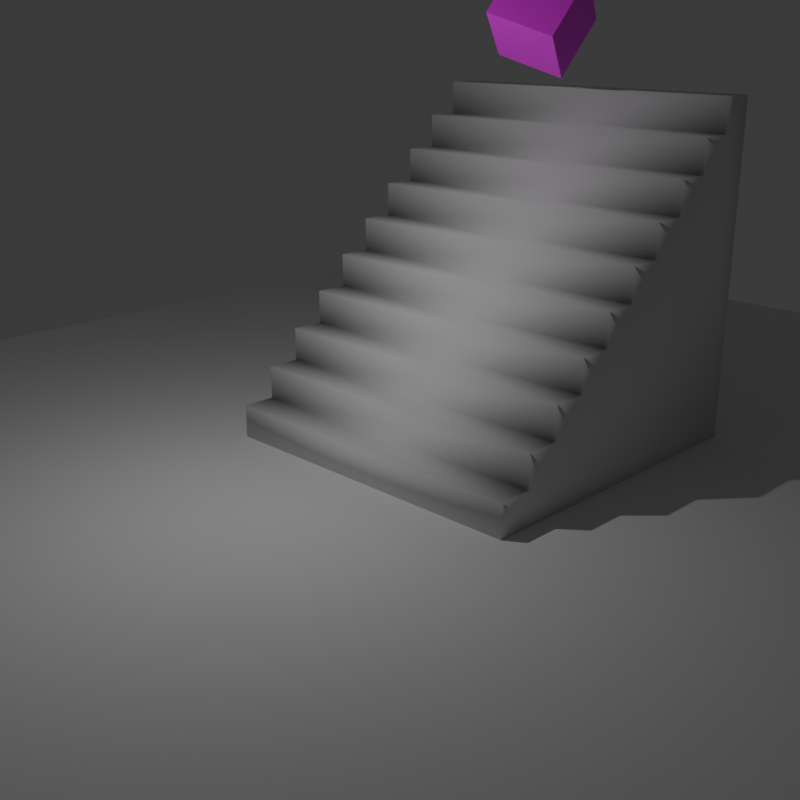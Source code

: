# Source: cube_false_1.blend  (saved by Blender 4.0.36; exported with 4.5.12 LTS)
import bpy
from mathutils import Matrix  # noqa: F401  (used for matrix-valued properties, if any)

bpy.ops.wm.read_factory_settings(use_empty=True)
scene = bpy.context.scene
scene.name = 'Scene'

# ---- collections
col_collection = bpy.data.collections.new('Collection'); scene.collection.children.link(col_collection)

# ---- images (referenced by path relative to the original .blend; pixels are not part of the script)
import os
ASSET_DIR = os.environ.get("B2B_ASSET_DIR", "")  # directory of the original .blend (textures are referenced by path, not embedded)
HERE = os.path.dirname(os.path.abspath(__file__))  # packed textures are extracted next to this script under _unpacked/

def load_image(name, relpath, width, height, colorspace="sRGB"):
    """Load a texture the original file referenced (path relative to the .blend, or extracted next to this script)."""
    p = next((c for c in (os.path.join(HERE, relpath), os.path.join(ASSET_DIR, relpath)) if relpath and os.path.exists(c)), "")
    if p:
        img = bpy.data.images.load(p, check_existing=True)
        img.name = name
    else:  # same state as the original file: an image datablock whose file is absent (Cycles renders it pink)
        img = bpy.data.images.new(name, width, height)
        img.source = "FILE"
        img.filepath = "//" + (relpath or name)
    img.colorspace_settings.name = colorspace
    return img
img_adachi_cube_texture_png_001 = load_image('adachi_cube_texture.png.001', 'adachi_cube_texture.png', 1024, 1024, 'sRGB')

# ---- materials (node trees are filled in below, after node groups)
mat_material_001 = bpy.data.materials.new('Material.001')
mat_material_001.use_transparent_shadow = False
mat_material_001.roughness = 0.5

# ---- material node trees
mat_material_001.use_nodes = True; mat_material_001.node_tree.nodes.clear()
_N = mat_material_001.node_tree.nodes; _L = mat_material_001.node_tree.links
n0 = _N.new('ShaderNodeBsdfPrincipled'); n0.name = 'Principled BSDF'; n0.location = (0, 300)
n0.inputs[3].default_value = 1.45
n0.inputs[27].default_value = (0.0, 0.0, 0.0, 1.0)
n1 = _N.new('ShaderNodeOutputMaterial'); n1.name = 'Material Output'; n1.location = (280, 300)
n2 = _N.new('ShaderNodeTexImage'); n2.name = 'Image Texture'; n2.location = (-480, 300)
n2.image = img_adachi_cube_texture_png_001
_L.new(n0.outputs[0], n1.inputs[0])
_L.new(n2.outputs[0], n0.inputs[0])
n1.is_active_output = True

# ---- world
world_world = bpy.data.worlds.new('World'); scene.world = world_world
world_world.use_nodes = True; world_world.node_tree.nodes.clear()
_N = world_world.node_tree.nodes; _L = world_world.node_tree.links
n0 = _N.new('ShaderNodeOutputWorld'); n0.name = 'World Output'; n0.location = (300, 300)
n1 = _N.new('ShaderNodeBackground'); n1.name = 'Background'; n1.location = (10, 300)
n1.inputs[0].default_value = (0.05088, 0.05088, 0.05088, 1.0)
_L.new(n1.outputs[0], n0.inputs[0])
n0.is_active_output = True
world_world.color = (0.05088, 0.05088, 0.05088)
world_world.use_sun_shadow = False
world_world.sun_shadow_jitter_overblur = 0.0

# ---- cameras
cam_camera = bpy.data.cameras.new('Camera')
cam_camera.clip_end = 100.0
cam_camera.sensor_height = 36.0
cam_camera.ortho_scale = 7.314

# ---- lights
light_light = bpy.data.lights.new('Light', 'POINT')
light_light.transmission_factor = 0.0
light_light.use_soft_falloff = False
light_light.energy = 1000.0
light_light.shadow_soft_size = 0.1
light_light.shadow_maximum_resolution = 0.006
light_light.use_absolute_resolution = True

# ---- meshes
me_stairs = bpy.data.meshes.new('stairs')
me_stairs.from_pydata([(10.0, 1.0, 10.0), (10.0, 0.0, 10.0), (10.0, 1.0, 9.0), (10.0, 2.0, 9.0), (10.0, 2.0, 8.0), (10.0, 3.0, 8.0), (10.0, 3.0, 7.0), (10.0, 4.0, 7.0), (10.0, 4.0, 6.0), (10.0, 5.0, 6.0), (10.0, 5.0, 5.0), (10.0, 6.0, 5.0), (10.0, 6.0, 4.0), (10.0, 7.0, 4.0), (10.0, 7.0, 3.0), (10.0, 8.0, 3.0), (10.0, 8.0, 2.0), (10.0, 9.0, 2.0), (10.0, 9.0, 1.0), (10.0, 10.0, 0.0), (10.0, 10.0, 1.0), (10.0, 0.0, 0.0), (0.0, 10.0, 1.0), (0.0, 9.0, 1.0), (0.0, 0.0, 0.0), (0.0, 10.0, 0.0), (0.0, 8.0, 2.0), (0.0, 9.0, 2.0), (0.0, 7.0, 3.0), (0.0, 8.0, 3.0), (0.0, 6.0, 4.0), (0.0, 7.0, 4.0), (0.0, 5.0, 5.0), (0.0, 6.0, 5.0), (0.0, 4.0, 6.0), (0.0, 5.0, 6.0), (0.0, 3.0, 7.0), (0.0, 4.0, 7.0), (0.0, 2.0, 8.0), (0.0, 3.0, 8.0), (0.0, 1.0, 9.0), (0.0, 2.0, 9.0), (0.0, 0.0, 10.0), (0.0, 1.0, 10.0)], [], [(0, 1, 2), (3, 2, 4), (5, 4, 6), (7, 6, 8), (9, 8, 10), (11, 10, 12), (13, 12, 14), (15, 14, 16), (17, 16, 18), (18, 19, 20), (21, 18, 16), (21, 16, 14), (21, 14, 12), (21, 12, 10), (21, 10, 8), (21, 8, 6), (21, 6, 4), (21, 4, 2), (21, 2, 1), (18, 21, 19), (22, 18, 20), (18, 22, 23), (24, 19, 21), (19, 24, 25), (25, 23, 22), (23, 26, 27), (24, 23, 25), (26, 28, 29), (23, 24, 26), (28, 30, 31), (26, 24, 28), (30, 32, 33), (28, 24, 30), (32, 34, 35), (30, 24, 32), (34, 36, 37), (32, 24, 34), (36, 38, 39), (34, 24, 36), (38, 40, 41), (36, 24, 38), (38, 24, 40), (42, 40, 24), (40, 42, 43), (19, 22, 20), (22, 19, 25), (24, 1, 42), (1, 24, 21), (27, 16, 17), (16, 27, 26), (18, 27, 17), (27, 18, 23), (29, 14, 15), (14, 29, 28), (16, 29, 15), (29, 16, 26), (31, 12, 13), (12, 31, 30), (14, 31, 13), (31, 14, 28), (33, 10, 11), (10, 33, 32), (12, 33, 11), (33, 12, 30), (35, 8, 9), (8, 35, 34), (10, 35, 9), (35, 10, 32), (37, 6, 7), (6, 37, 36), (8, 37, 7), (37, 8, 34), (39, 4, 5), (4, 39, 38), (6, 39, 5), (39, 6, 36), (41, 2, 3), (2, 41, 40), (4, 41, 3), (41, 4, 38), (43, 1, 0), (1, 43, 42), (2, 43, 0), (43, 2, 40)])
me_stairs.polygons.foreach_set('use_smooth', [True] * 84)
me_stairs.update()
me_cube_001 = bpy.data.meshes.new('Cube.001')
me_cube_001.from_pydata([(1.0, 1.0, -1.0), (1.0, -1.0, -1.0), (1.0, 1.0, 1.0), (1.0, -1.0, 1.0), (-1.0, 1.0, -1.0), (-1.0, -1.0, -1.0), (-1.0, 1.0, 1.0), (-1.0, -1.0, 1.0)], [], [(0, 4, 6, 2), (3, 2, 6, 7), (7, 6, 4, 5), (5, 1, 3, 7), (1, 0, 2, 3), (5, 4, 0, 1)])
_uv = me_cube_001.uv_layers.new(name='UVMap')
_uv.uv.foreach_set('vector', [0.5, 0.5, 0.75, 0.5, 0.75, 0.75, 0.5, 0.75, 0.25, 0.75, 0.5, 0.75, 0.5, 0.9999, 0.25, 0.9999, 0.25, 8.7e-05, 0.5, 8.7e-05, 0.5, 0.25, 0.25, 0.25, 8.7e-05, 0.5, 0.25, 0.5, 0.25, 0.75, 8.7e-05, 0.75, 0.25, 0.5, 0.5, 0.5, 0.5, 0.75, 0.25, 0.75, 0.25, 0.25, 0.5, 0.25, 0.5, 0.5, 0.25, 0.5])
me_cube_001.materials.append(mat_material_001)
me_cube_001.update()
me_cube_001.normals_split_custom_set([tuple(v) for v in zip(*[iter([0.0, 1.0, 0.0, 0.0, 1.0, 0.0, 0.0, 1.0, 0.0, 0.0, 1.0, 0.0, 0.0, 0.0, 1.0, 0.0, 0.0, 1.0, 0.0, 0.0, 1.0, 0.0, 0.0, 1.0, -1.0, 0.0, 0.0, -1.0, 0.0, 0.0, -1.0, 0.0, 0.0, -1.0, 0.0, 0.0, 0.0, -1.0, 0.0, 0.0, -1.0, 0.0, 0.0, -1.0, 0.0, 0.0, -1.0, 0.0, 1.0, 0.0, 0.0, 1.0, 0.0, 0.0, 1.0, 0.0, 0.0, 1.0, 0.0, 0.0, 0.0, 0.0, -1.0, 0.0, 0.0, -1.0, 0.0, 0.0, -1.0, 0.0, 0.0, -1.0])] * 3)])
me_plane = bpy.data.meshes.new('Plane')
me_plane.from_pydata([(-1.0, -1.0, 0.0), (1.0, -1.0, 0.0), (-1.0, 1.0, 0.0), (1.0, 1.0, 0.0)], [], [(0, 1, 3, 2)])
_uv = me_plane.uv_layers.new(name='UVMap')
_uv.uv.foreach_set('vector', [0.0, 0.0, 1.0, 0.0, 1.0, 1.0, 0.0, 1.0])
me_plane.update()

# ---- objects
ob_light = bpy.data.objects.new('Light', light_light)
ob_camera = bpy.data.objects.new('Camera', cam_camera)
ob_stairs = bpy.data.objects.new('stairs', me_stairs)
ob_cube = bpy.data.objects.new('Cube', me_cube_001)
ob_plane = bpy.data.objects.new('Plane', me_plane)

# ---- transforms, parenting, visibility, modifiers, constraints
ob_light.location = (0.8262, 8.365, 10.65)
ob_light.rotation_euler = (0.6503, 0.05522, 1.866)
ob_light.lock_rotations_4d = False
ob_light.empty_display_type = 'ARROWS'
ob_light.color = (0.0, 0.0, 0.0, 0.0)
ob_light.lineart.crease_threshold = 0.0
ob_camera.location = (-20.0, 24.0, 12.0)
ob_camera.rotation_euler = (1.239, 0.0, -2.356)
ob_camera.lock_rotations_4d = False
ob_camera.empty_display_type = 'ARROWS'
ob_camera.color = (0.0, 0.0, 0.0, 0.0)
ob_camera.display_type = 'WIRE'
ob_camera.lineart.crease_threshold = 0.0
ob_stairs.location = (-4.494, -4.961, 0.0)
ob_cube.location = (-0.2357, -1.209, 12.04)
ob_cube.rotation_euler = (3.509, 0.5958, -13.66)
ob_plane.location = (0.0, 0.0, 0.0)
ob_plane.scale = (-20.9, -20.9, -20.9)

# ---- collection membership
col_collection.objects.link(ob_light)
col_collection.objects.link(ob_camera)
col_collection.objects.link(ob_stairs)
col_collection.objects.link(ob_cube)
col_collection.objects.link(ob_plane)

# ---- scene / render settings (as saved in the file)
scene.camera = ob_camera
scene.frame_start = 1; scene.frame_end = 140; scene.frame_set(0)
scene.render.engine = 'BLENDER_EEVEE_NEXT'
scene.render.image_settings.file_format = 'FFMPEG'
scene.render.image_settings.color_mode = 'RGB'
scene.render.resolution_x = 512
scene.render.resolution_y = 512
scene.cycles.sampling_pattern = 'TABULATED_SOBOL'
scene.eevee.taa_render_samples = 16
bpy.context.view_layer.update()
